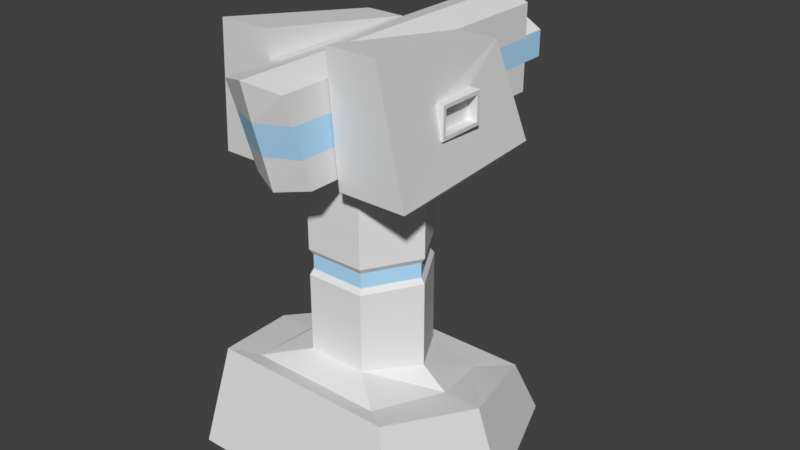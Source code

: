 # Source: SniperTurretBETA2.blend  (saved by Blender 2.77.0; exported with 4.5.12 LTS)
import bpy
from mathutils import Matrix  # noqa: F401  (used for matrix-valued properties, if any)

bpy.ops.wm.read_factory_settings(use_empty=True)
scene = bpy.context.scene
scene.name = 'Scene'

# ---- collections
col_collection_1 = bpy.data.collections.new('Collection 1'); scene.collection.children.link(col_collection_1)

# ---- materials (node trees are filled in below, after node groups)
mat_standard = bpy.data.materials.new('Standard')
mat_standard.alpha_threshold = 0.0
mat_standard.roughness = 0.5
mat_playercolor = bpy.data.materials.new('PlayerColor')
mat_playercolor.alpha_threshold = 0.0
mat_playercolor.diffuse_color = (0.4589, 0.7521, 1.0, 1.0)
mat_playercolor.roughness = 0.5

# ---- material node trees

# ---- world
world_world = bpy.data.worlds.new('World'); scene.world = world_world
world_world.color = (0.05088, 0.05088, 0.05088)
world_world.use_sun_shadow = False
world_world.sun_shadow_jitter_overblur = 0.0
world_world.cycles.sampling_method = 'MANUAL'

# ---- meshes
me_cube_003 = bpy.data.meshes.new('Cube.003')
me_cube_003.from_pydata([(-1.092, -1.013, -0.4079), (-0.8892, -1.126, 0.5801), (-0.9541, 0.861, -0.4079), (-0.7828, 0.5608, 0.364), (-0.3467, 0.861, -0.4079), (-0.3467, 0.5608, 0.364), (-0.3467, -1.013, -0.4079), (-0.3467, -1.126, 0.5801), (1.092, -1.013, -0.4079), (0.8892, -1.126, 0.5801), (0.9541, 0.861, -0.4079), (0.7828, 0.5608, 0.364), (0.3467, 0.861, -0.4079), (0.3467, 0.5608, 0.364), (0.3467, -1.013, -0.4079), (0.3467, -1.126, 0.5801), (-0.3341, -1.313, -0.3213), (-0.3341, -1.588, 0.3639), (-0.3341, 1.642, -0.3213), (-0.3341, 1.642, 0.3639), (0.3341, -1.313, -0.3213), (0.3341, -1.588, 0.3639), (0.3341, 1.642, -0.3213), (0.3341, 1.642, 0.3639), (-0.2673, -1.28, -0.2527), (-0.2673, -1.28, 0.2127), (-0.2673, 1.642, -0.2527), (-0.2673, 1.642, 0.2127), (0.2673, -1.28, -0.2527), (0.2673, -1.28, 0.2127), (0.2673, 1.642, -0.2527), (0.2673, 1.642, 0.2127), (5.392e-09, 2.006, 0.1892), (5.392e-09, -0.5176, 0.1892), (0.2555, 2.006, 0.08358), (0.2555, -0.5176, 0.08358), (0.2555, 2.006, -0.1276), (0.2555, -0.5176, -0.1276), (-2.04e-08, 2.006, -0.2332), (-2.04e-08, -0.5176, -0.2332), (-0.2555, 2.006, -0.1276), (-0.2555, -0.5176, -0.1276), (-0.2555, 2.006, 0.08358), (-0.2555, -0.5176, 0.08358), (3.678e-09, 2.006, 0.122), (0.1743, 2.006, 0.05001), (0.1743, 2.006, -0.09402), (-1.392e-08, 2.006, -0.166), (-0.1743, 2.006, -0.09402), (-0.1743, 2.006, 0.05001), (3.678e-09, 1.286, 0.122), (0.1743, 1.286, 0.05001), (0.1743, 1.286, -0.09402), (-1.392e-08, 1.286, -0.166), (-0.1743, 1.286, -0.09402), (-0.1743, 1.286, 0.05001), (2.98e-08, 1.718, -0.364), (2.98e-08, 1.718, 0.4289), (2.98e-08, -1.445, -0.364), (2.98e-08, -1.72, 0.4289), (2.98e-08, 1.718, -0.2527), (2.98e-08, 1.718, 0.2127), (2.98e-08, -1.28, -0.2527), (2.98e-08, -1.28, 0.2127), (-0.886, 0.639, -0.4864), (-0.9605, -0.7354, -0.4864), (-0.4268, 0.639, -0.4864), (-0.4268, -0.7354, -0.4864), (0.886, 0.639, -0.4864), (0.9605, -0.7354, -0.4864), (0.4268, 0.639, -0.4864), (0.4268, -0.7354, -0.4864), (-0.3341, -1.405, -0.09288), (-0.3341, -1.497, 0.1452), (-0.3341, 1.642, 0.09653), (-0.3341, 1.642, -0.09523), (0.3341, 1.642, 0.09653), (0.3341, 1.642, -0.09523), (0.3341, -1.497, 0.1452), (0.3341, -1.405, -0.09288), (-0.2673, -1.28, -0.09759), (-0.2673, -1.28, 0.05756), (-0.2673, 1.642, 0.09653), (-0.2673, 1.642, -0.09523), (0.2673, 1.642, 0.09653), (0.2673, 1.642, -0.09523), (0.2673, -1.28, 0.05756), (0.2673, -1.28, -0.09759), (2.98e-08, -1.537, -0.09973), (2.98e-08, -1.628, 0.1452), (2.98e-08, -1.28, 0.05756), (2.98e-08, -1.28, -0.09759), (0.9364, 0.0657, -0.08905), (0.9744, -0.4247, -0.08905), (0.9185, -0.4247, 0.1533), (0.8892, 0.0657, 0.1533), (1.001, 0.0657, -0.08905), (1.001, -0.4247, -0.08905), (1.001, -0.4247, 0.1533), (1.001, 0.0657, 0.1533), (1.001, 0.03117, -0.06095), (1.001, -0.3902, -0.06095), (1.001, -0.3902, 0.1252), (1.001, 0.03117, 0.1252), (0.894, 0.03117, -0.06095), (0.894, -0.3902, -0.06095), (0.894, -0.3902, 0.1252), (0.894, 0.03117, 0.1252)], [], [(5, 3, 1, 7), (8, 14, 71, 69), (4, 2, 3, 5), (2, 0, 1, 3), (7, 1, 0, 6), (7, 6, 4, 5), (13, 15, 9, 11), (14, 12, 70, 71), (12, 13, 11, 10), (11, 9, 94, 95), (15, 14, 8, 9), (15, 13, 12, 14), (73, 17, 19, 74), (76, 23, 21, 78), (56, 22, 20, 58), (57, 19, 17, 59), (77, 22, 30, 85), (56, 18, 26, 60), (57, 23, 31, 61), (74, 19, 27, 82), (90, 63, 29, 86), (89, 78, 21, 59), (63, 61, 31, 29), (87, 85, 30, 28), (62, 60, 26, 24), (81, 82, 27, 25), (32, 33, 35, 34), (34, 35, 37, 36), (36, 37, 39, 38), (38, 39, 41, 40), (35, 33, 43, 41, 39, 37), (40, 41, 43, 42), (42, 43, 33, 32), (34, 36, 46, 45), (45, 46, 52, 51), (40, 42, 49, 48), (32, 34, 45, 44), (36, 38, 47, 46), (42, 32, 44, 49), (38, 40, 48, 47), (50, 51, 52, 53, 54, 55), (48, 49, 55, 54), (46, 47, 53, 52), (44, 45, 51, 50), (49, 44, 50, 55), (47, 48, 54, 53), (28, 30, 60, 62), (25, 27, 61, 63), (73, 89, 59, 17), (81, 25, 63, 90), (19, 57, 61, 27), (22, 56, 60, 30), (23, 57, 59, 21), (18, 56, 58, 16), (64, 66, 67, 65), (68, 69, 71, 70), (2, 4, 66, 64), (0, 2, 64, 65), (4, 6, 67, 66), (6, 0, 65, 67), (12, 10, 68, 70), (10, 8, 69, 68), (24, 80, 91, 62), (80, 81, 90, 91), (16, 58, 88, 72), (72, 88, 89, 73), (24, 26, 83, 80), (80, 83, 82, 81), (29, 31, 84, 86), (86, 84, 85, 87), (58, 20, 79, 88), (88, 79, 78, 89), (62, 91, 87, 28), (91, 90, 86, 87), (18, 75, 83, 26), (75, 74, 82, 83), (23, 76, 84, 31), (76, 77, 85, 84), (22, 77, 79, 20), (77, 76, 78, 79), (16, 72, 75, 18), (72, 73, 74, 75), (95, 94, 98, 99), (9, 8, 93, 94), (8, 10, 92, 93), (10, 11, 95, 92), (96, 99, 103, 100), (92, 95, 99, 96), (93, 92, 96, 97), (94, 93, 97, 98), (102, 101, 105, 106), (97, 96, 100, 101), (98, 97, 101, 102), (99, 98, 102, 103), (104, 107, 106, 105), (103, 102, 106, 107), (100, 103, 107, 104), (101, 100, 104, 105)])
me_cube_003.polygons.foreach_set('material_index', [0, 0, 0, 0, 0, 0, 0, 0, 0, 0, 0, 0, 0, 0, 0, 0, 0, 0, 0, 0, 0, 0, 0, 0, 0, 0, 0, 1, 0, 0, 0, 1, 0, 1, 1, 1, 0, 0, 0, 0, 0, 1, 0, 0, 0, 0, 0, 0, 0, 0, 0, 0, 0, 0, 0, 0, 0, 0, 0, 0, 0, 0, 0, 0, 0, 1, 0, 1, 0, 1, 0, 1, 0, 0, 0, 1, 0, 1, 0, 1, 0, 1, 0, 0, 0, 0, 0, 0, 0, 0, 0, 0, 0, 0, 0, 0, 0, 0])
me_cube_003.materials.append(mat_standard)
me_cube_003.materials.append(mat_playercolor)
me_cube_003.use_remesh_preserve_volume = False
me_cube_003.use_remesh_preserve_attributes = False
me_cube_003.use_mirror_vertex_groups = False
me_cube_003.update()
me_cube_001 = bpy.data.meshes.new('Cube.001')
me_cube_001.from_pydata([(-1.072, -1.131, -0.3887), (-0.8806, -0.9707, 0.6147), (-0.9612, 1.228, -0.3887), (-0.8119, 1.055, 0.1179), (1.072, -1.131, -0.3887), (0.8806, -0.9707, 0.6147), (0.9612, 1.228, -0.3887), (0.8119, 1.055, 0.1179), (-1.401, 0.01738, -0.3887), (-1.164, -0.01738, 0.3887), (1.401, 0.01738, -0.3887), (1.164, -0.01738, 0.3887), (0.2837, 0.47, 0.5099), (-0.2837, 0.47, 0.5099), (-0.2837, 0.47, 2.428), (0.2837, 0.47, 2.428), (0.5674, -0.02136, 2.428), (0.2837, -0.5127, 2.428), (-0.2837, -0.5127, 2.428), (-0.5674, -0.02136, 2.428), (0.5674, -0.02136, 0.5742), (0.2837, -0.5127, 0.6389), (-0.2837, -0.5127, 0.6389), (-0.5674, -0.02136, 0.5742), (-0.64, -0.802, 0.5594), (-0.5903, 0.703, 0.1787), (0.64, -0.802, 0.5594), (0.5903, 0.703, 0.1787), (-0.8014, -0.01738, 0.3887), (0.8014, -0.01738, 0.3887), (-0.5674, -0.02136, 1.622), (-0.5674, -0.02136, 1.38), (-0.2837, -0.5127, 1.622), (-0.2837, -0.5127, 1.38), (-0.2837, 0.47, 1.38), (-0.2837, 0.47, 1.622), (0.2837, -0.5127, 1.622), (0.2837, -0.5127, 1.38), (0.5674, -0.02136, 1.622), (0.5674, -0.02136, 1.38), (0.2837, 0.47, 1.622), (0.2837, 0.47, 1.38), (-0.5304, -0.02136, 1.571), (-0.5304, -0.02136, 1.431), (-0.2652, -0.4807, 1.571), (-0.2652, -0.4807, 1.431), (-0.2652, 0.4379, 1.431), (-0.2652, 0.4379, 1.571), (0.2652, -0.4807, 1.571), (0.2652, -0.4807, 1.431), (0.5304, -0.02136, 1.571), (0.5304, -0.02136, 1.431), (0.2652, 0.4379, 1.571), (0.2652, 0.4379, 1.431)], [], [(8, 9, 3, 2), (2, 3, 7, 6), (10, 11, 5, 4), (4, 5, 1, 0), (8, 10, 4, 0), (7, 3, 25, 27), (1, 5, 26, 24), (2, 6, 10, 8), (6, 7, 11, 10), (0, 1, 9, 8), (23, 28, 24, 22), (35, 14, 15, 40), (25, 28, 23, 13), (40, 15, 16, 38), (22, 24, 26, 21), (38, 16, 17, 36), (21, 26, 29, 20), (36, 17, 18, 32), (15, 14, 19, 18, 17, 16), (20, 29, 27, 12), (32, 18, 19, 30), (12, 27, 25, 13), (30, 19, 14, 35), (5, 11, 29, 26), (11, 7, 27, 29), (9, 1, 24, 28), (3, 9, 28, 25), (23, 31, 34, 13), (41, 34, 46, 53), (22, 33, 31, 23), (32, 30, 42, 44), (21, 37, 33, 22), (37, 39, 51, 49), (20, 39, 37, 21), (40, 38, 50, 52), (12, 41, 39, 20), (31, 33, 45, 43), (13, 34, 41, 12), (36, 32, 44, 48), (43, 42, 47, 46), (45, 44, 42, 43), (49, 48, 44, 45), (51, 50, 48, 49), (53, 52, 50, 51), (46, 47, 52, 53), (34, 31, 43, 46), (38, 36, 48, 50), (33, 37, 49, 45), (35, 40, 52, 47), (30, 35, 47, 42), (39, 41, 53, 51)])
me_cube_001.polygons.foreach_set('material_index', [0, 0, 0, 0, 0, 0, 0, 0, 0, 0, 0, 0, 0, 0, 0, 0, 0, 0, 0, 0, 0, 0, 0, 0, 0, 0, 0, 0, 0, 0, 0, 0, 0, 0, 0, 0, 0, 0, 0, 1, 1, 1, 1, 1, 1, 0, 0, 0, 0, 0, 0])
me_cube_001.materials.append(mat_standard)
me_cube_001.materials.append(mat_playercolor)
me_cube_001.use_remesh_preserve_volume = False
me_cube_001.use_remesh_preserve_attributes = False
me_cube_001.use_mirror_vertex_groups = False
me_cube_001.update()

# ---- objects
ob_head = bpy.data.objects.new('Head', me_cube_003)
ob_stand = bpy.data.objects.new('Stand', me_cube_001)

# ---- transforms, parenting, visibility, modifiers, constraints
ob_head.location = (-1.828e-08, 0.2215, 3.294)
ob_head.scale = (0.8632, 0.9359, 1.206)
ob_head.lineart.crease_threshold = 0.0
ob_stand.location = (2.98e-08, 0.01738, 0.3887)
ob_stand.lineart.crease_threshold = 0.0

# ---- collection membership
col_collection_1.objects.link(ob_head)
col_collection_1.objects.link(ob_stand)

# ---- scene / render settings (as saved in the file)
scene.frame_start = 1; scene.frame_end = 250; scene.frame_set(1)
scene.render.engine = 'CYCLES'
scene.render.resolution_percentage = 50
scene.render.dither_intensity = 0.0
scene.cycles.use_denoising = False
scene.cycles.samples = 128
scene.cycles.sampling_pattern = 'TABULATED_SOBOL'
scene.cycles.light_sampling_threshold = 0.0
scene.cycles.use_adaptive_sampling = False
scene.cycles.use_light_tree = False
scene.cycles.blur_glossy = 0.0
scene.cycles.sample_clamp_indirect = 0.0
scene.view_settings.view_transform = 'Standard'
bpy.context.view_layer.update()

# ---- added for rendering (the .blend has no active camera and no usable light): camera, sun
cam_auto = bpy.data.cameras.new('AutoCamera')
cam_auto.lens = 50.0
cam_auto.sensor_width = 36.0
cam_auto.clip_end = 1000.0
ob_auto_camera = bpy.data.objects.new('AutoCamera', cam_auto)
scene.collection.objects.link(ob_auto_camera)
ob_auto_camera.location = (5.54874, -6.30309, 6.43604)
ob_auto_camera.rotation_euler = (1.09748, -7.21219e-08, 0.694738)
scene.camera = ob_auto_camera
light_auto_sun = bpy.data.lights.new('AutoSun', 'SUN')
light_auto_sun.energy = 3.0
light_auto_sun.angle = 0.0523599
ob_auto_sun = bpy.data.objects.new('AutoSun', light_auto_sun)
scene.collection.objects.link(ob_auto_sun)
ob_auto_sun.rotation_euler = (0.872665, 0.174533, 0.523599)
bpy.context.view_layer.update()
